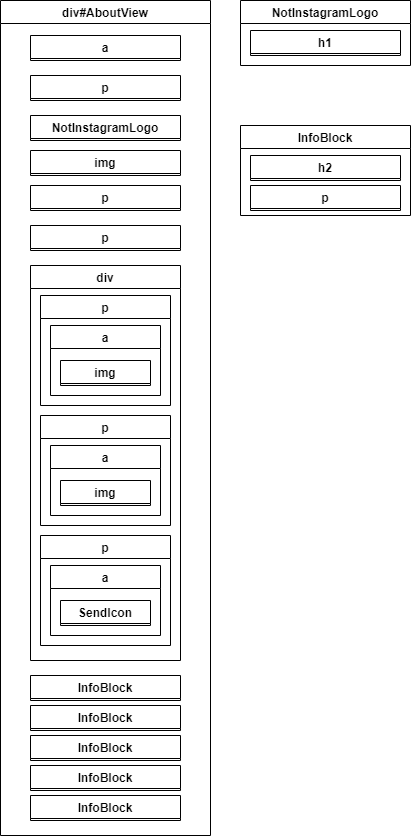

The diagram above was exported from draw.io. Its source (the exported page's mxGraphModel, read from the mxfile embedded in the PNG):
<mxGraphModel dx="1365" dy="974" grid="1" gridSize="10" guides="1" tooltips="1" connect="1" arrows="1" fold="1" page="1" pageScale="1" pageWidth="850" pageHeight="1100" math="0" shadow="0">
  <root>
    <mxCell id="0" />
    <mxCell id="1" parent="0" />
    <mxCell id="58" value="div#AboutView" style="swimlane;" vertex="1" parent="1">
      <mxGeometry x="410" y="55" width="210" height="835" as="geometry" />
    </mxCell>
    <mxCell id="59" value="a" style="swimlane;" vertex="1" parent="58">
      <mxGeometry x="30" y="35" width="150" height="25" as="geometry" />
    </mxCell>
    <mxCell id="60" value="p" style="swimlane;" vertex="1" parent="58">
      <mxGeometry x="30" y="75" width="150" height="25" as="geometry" />
    </mxCell>
    <mxCell id="61" value="NotInstagramLogo" style="swimlane;" vertex="1" parent="58">
      <mxGeometry x="30" y="115" width="150" height="25" as="geometry" />
    </mxCell>
    <mxCell id="63" value="img" style="swimlane;" vertex="1" parent="58">
      <mxGeometry x="30" y="150" width="150" height="25" as="geometry" />
    </mxCell>
    <mxCell id="66" value="p" style="swimlane;" vertex="1" parent="58">
      <mxGeometry x="30" y="225" width="150" height="25" as="geometry" />
    </mxCell>
    <mxCell id="67" value="div" style="swimlane;" vertex="1" parent="58">
      <mxGeometry x="30" y="265" width="150" height="395" as="geometry" />
    </mxCell>
    <mxCell id="76" value="p" style="swimlane;" vertex="1" parent="67">
      <mxGeometry x="10" y="30" width="130" height="110" as="geometry" />
    </mxCell>
    <mxCell id="77" value="a" style="swimlane;" vertex="1" parent="76">
      <mxGeometry x="10" y="30" width="110" height="70" as="geometry" />
    </mxCell>
    <mxCell id="78" value="img" style="swimlane;" vertex="1" parent="77">
      <mxGeometry x="10" y="35" width="90" height="25" as="geometry" />
    </mxCell>
    <mxCell id="87" value="p" style="swimlane;" vertex="1" parent="67">
      <mxGeometry x="10" y="150" width="130" height="110" as="geometry" />
    </mxCell>
    <mxCell id="88" value="a" style="swimlane;" vertex="1" parent="87">
      <mxGeometry x="10" y="30" width="110" height="70" as="geometry" />
    </mxCell>
    <mxCell id="89" value="img" style="swimlane;" vertex="1" parent="88">
      <mxGeometry x="10" y="35" width="90" height="25" as="geometry" />
    </mxCell>
    <mxCell id="90" value="p" style="swimlane;" vertex="1" parent="67">
      <mxGeometry x="10" y="270" width="130" height="110" as="geometry" />
    </mxCell>
    <mxCell id="91" value="a" style="swimlane;" vertex="1" parent="90">
      <mxGeometry x="10" y="30" width="110" height="70" as="geometry" />
    </mxCell>
    <mxCell id="92" value="SendIcon" style="swimlane;" vertex="1" parent="91">
      <mxGeometry x="10" y="35" width="90" height="25" as="geometry" />
    </mxCell>
    <mxCell id="93" value="InfoBlock" style="swimlane;" vertex="1" parent="58">
      <mxGeometry x="30" y="675" width="150" height="25" as="geometry" />
    </mxCell>
    <mxCell id="94" value="InfoBlock" style="swimlane;" vertex="1" parent="58">
      <mxGeometry x="30" y="705" width="150" height="25" as="geometry" />
    </mxCell>
    <mxCell id="95" value="InfoBlock" style="swimlane;" vertex="1" parent="58">
      <mxGeometry x="30" y="735" width="150" height="25" as="geometry" />
    </mxCell>
    <mxCell id="96" value="InfoBlock" style="swimlane;" vertex="1" parent="58">
      <mxGeometry x="30" y="765" width="150" height="25" as="geometry" />
    </mxCell>
    <mxCell id="97" value="InfoBlock" style="swimlane;" vertex="1" parent="58">
      <mxGeometry x="30" y="795" width="150" height="25" as="geometry" />
    </mxCell>
    <mxCell id="99" value="p" style="swimlane;" vertex="1" parent="58">
      <mxGeometry x="30" y="185" width="150" height="25" as="geometry" />
    </mxCell>
    <mxCell id="98" value="InfoBlock" style="swimlane;" vertex="1" parent="1">
      <mxGeometry x="650" y="180" width="170" height="90" as="geometry" />
    </mxCell>
    <mxCell id="65" value="h2" style="swimlane;" vertex="1" parent="98">
      <mxGeometry x="10" y="30" width="150" height="25" as="geometry" />
    </mxCell>
    <mxCell id="100" value="p" style="swimlane;" vertex="1" parent="98">
      <mxGeometry x="10" y="60" width="150" height="25" as="geometry" />
    </mxCell>
    <mxCell id="101" value="NotInstagramLogo" style="swimlane;" vertex="1" parent="1">
      <mxGeometry x="650" y="55" width="170" height="65" as="geometry" />
    </mxCell>
    <mxCell id="102" value="h1" style="swimlane;startSize=23;" vertex="1" parent="101">
      <mxGeometry x="10" y="30" width="150" height="25" as="geometry" />
    </mxCell>
  </root>
</mxGraphModel>